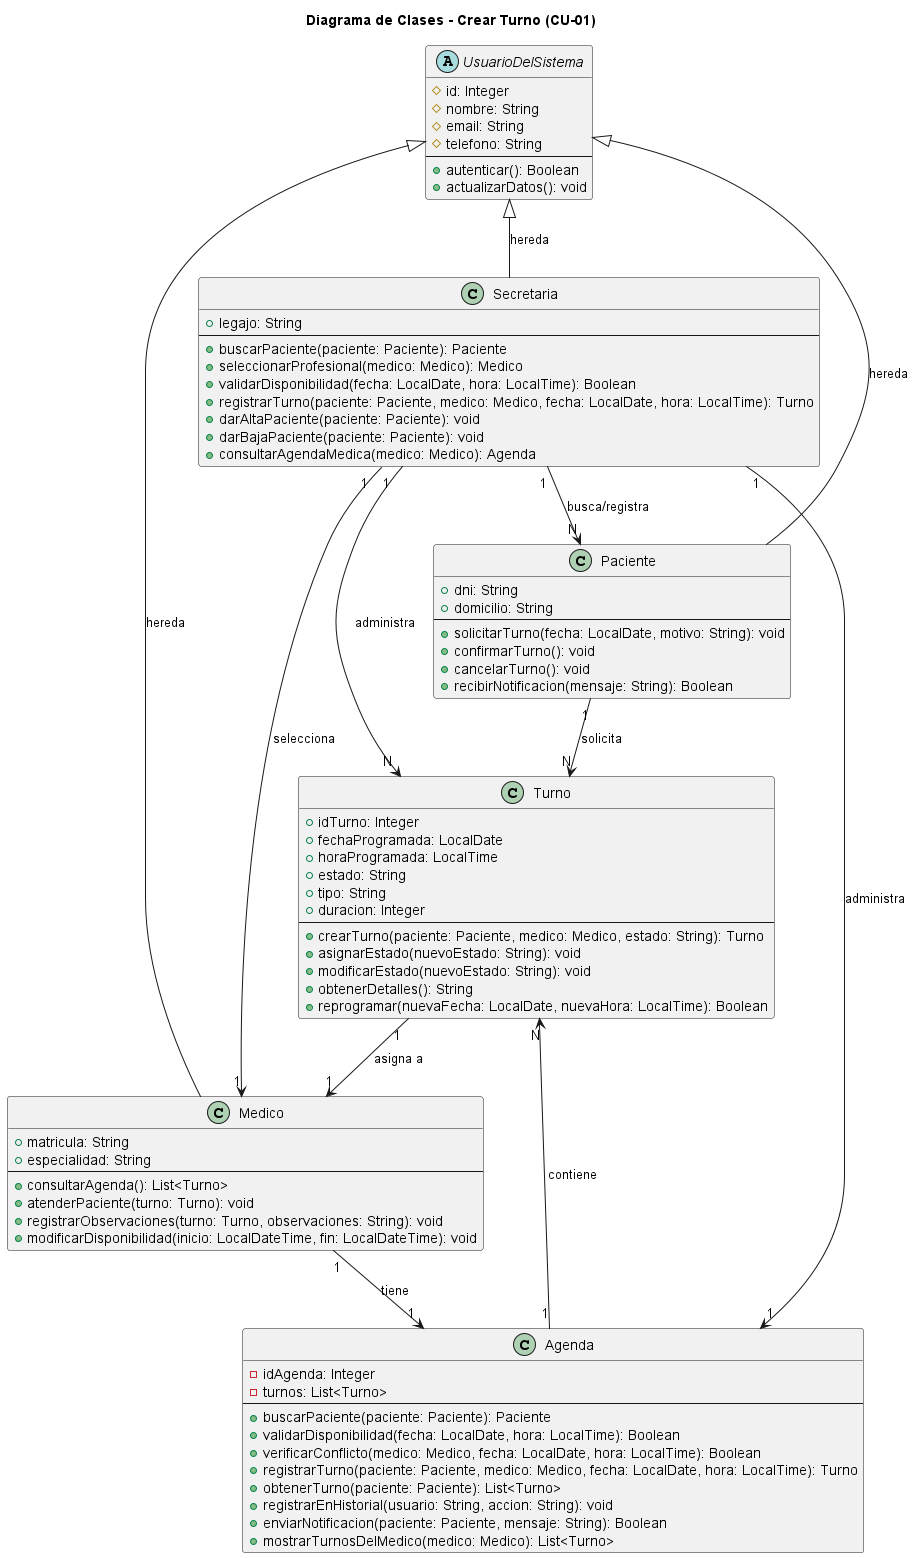

The diagram above was rendered by PlantUML. Its source (embedded in the PNG):
@startuml 01-clases-crear-turno-01

title Diagrama de Clases - Crear Turno (CU-01)

abstract class UsuarioDelSistema {
  # id: Integer
  # nombre: String
  # email: String
  # telefono: String
  --
  + autenticar(): Boolean
  + actualizarDatos(): void
}

class Paciente {
  + dni: String
  + domicilio: String
  --
  + solicitarTurno(fecha: LocalDate, motivo: String): void
  + confirmarTurno(): void
  + cancelarTurno(): void
  + recibirNotificacion(mensaje: String): Boolean
}

class Secretaria {
  + legajo: String
  --
  + buscarPaciente(paciente: Paciente): Paciente
  + seleccionarProfesional(medico: Medico): Medico
  + validarDisponibilidad(fecha: LocalDate, hora: LocalTime): Boolean
  + registrarTurno(paciente: Paciente, medico: Medico, fecha: LocalDate, hora: LocalTime): Turno
  + darAltaPaciente(paciente: Paciente): void
  + darBajaPaciente(paciente: Paciente): void
  + consultarAgendaMedica(medico: Medico): Agenda
}

class Medico {
  + matricula: String
  + especialidad: String
  --
  + consultarAgenda(): List<Turno>
  + atenderPaciente(turno: Turno): void
  + registrarObservaciones(turno: Turno, observaciones: String): void
  + modificarDisponibilidad(inicio: LocalDateTime, fin: LocalDateTime): void
}

class Turno {
  + idTurno: Integer
  + fechaProgramada: LocalDate
  + horaProgramada: LocalTime
  + estado: String
  + tipo: String
  + duracion: Integer
  --
  + crearTurno(paciente: Paciente, medico: Medico, estado: String): Turno
  + asignarEstado(nuevoEstado: String): void
  + modificarEstado(nuevoEstado: String): void
  + obtenerDetalles(): String
  + reprogramar(nuevaFecha: LocalDate, nuevaHora: LocalTime): Boolean
}

class Agenda {
  - idAgenda: Integer
  - turnos: List<Turno>
  --
  + buscarPaciente(paciente: Paciente): Paciente
  + validarDisponibilidad(fecha: LocalDate, hora: LocalTime): Boolean
  + verificarConflicto(medico: Medico, fecha: LocalDate, hora: LocalTime): Boolean
  + registrarTurno(paciente: Paciente, medico: Medico, fecha: LocalDate, hora: LocalTime): Turno
  + obtenerTurno(paciente: Paciente): List<Turno>
  + registrarEnHistorial(usuario: String, accion: String): void
  + enviarNotificacion(paciente: Paciente, mensaje: String): Boolean
  + mostrarTurnosDelMedico(medico: Medico): List<Turno>
}


UsuarioDelSistema <|-- Paciente : hereda
UsuarioDelSistema <|-- Secretaria : hereda
UsuarioDelSistema <|-- Medico : hereda

Secretaria "1 "--> "1" Agenda : administra
Secretaria "1 "--> "N" Paciente : busca/registra
Secretaria "1 "--> "1" Medico : selecciona
Secretaria "1 "--> "N" Turno : administra

Agenda "1" --> "N" Turno : contiene

Paciente "1" --> "N" Turno : solicita

Turno "1" --> "1" Medico : asigna a

Medico "1" -->  "1" Agenda : tiene

@enduml